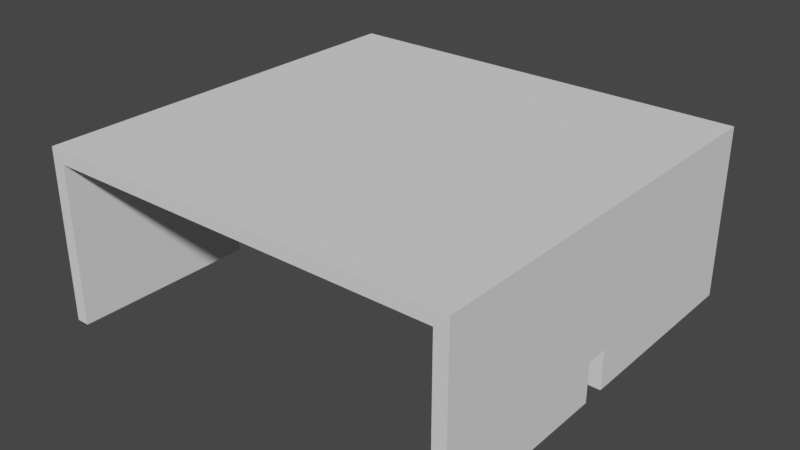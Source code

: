 # Source: roomBranchCross.blend  (saved by Blender 3.1.7; exported with 4.5.12 LTS)
import bpy
from mathutils import Matrix  # noqa: F401  (used for matrix-valued properties, if any)

bpy.ops.wm.read_factory_settings(use_empty=True)
scene = bpy.context.scene
scene.name = 'Scene'

# ---- collections
col_collection = bpy.data.collections.new('Collection'); scene.collection.children.link(col_collection)

# ---- world
world_world = bpy.data.worlds.new('World'); scene.world = world_world
world_world.use_nodes = True; world_world.node_tree.nodes.clear()
_N = world_world.node_tree.nodes; _L = world_world.node_tree.links
n0 = _N.new('ShaderNodeOutputWorld'); n0.name = 'World Output'; n0.location = (300, 300)
n1 = _N.new('ShaderNodeBackground'); n1.name = 'Background'; n1.location = (10, 300)
n1.inputs[0].default_value = (0.05088, 0.05088, 0.05088, 1.0)
_L.new(n1.outputs[0], n0.inputs[0])
n0.is_active_output = True
world_world.color = (0.05088, 0.05088, 0.05088)
world_world.use_sun_shadow = False
world_world.sun_shadow_jitter_overblur = 0.0

# ---- meshes
me_plane_005 = bpy.data.meshes.new('Plane.005')
me_plane_005.from_pydata([(-15.0, -15.0, 0.0), (15.0, -15.0, 0.0), (-15.0, 15.0, 0.0), (15.0, 15.0, 0.0), (-15.0, -15.0, 12.0), (15.0, -15.0, 12.0), (-15.0, 15.0, 12.0), (15.0, 15.0, 12.0), (0.875, 15.0, 0.0), (-0.875, 15.0, 0.0), (-5.0, 15.0, 12.0), (5.0, 15.0, 12.0), (0.875, 15.0, 3.0), (-0.875, 15.0, 3.0), (15.0, -0.875, 0.0), (15.0, 0.875, 0.0), (15.0, 5.0, 12.0), (15.0, -5.0, 12.0), (15.0, -0.875, 3.0), (15.0, 0.875, 3.0), (-15.0, 0.875, 0.0), (-15.0, -0.875, 0.0), (-15.0, -5.0, 12.0), (-15.0, 5.0, 12.0), (-15.0, 0.875, 3.0), (-15.0, -0.875, 3.0)], [], [(5, 4, 22, 23, 6, 10, 11, 7, 16, 17), (9, 13, 10, 6, 2), (21, 25, 22, 4, 0), (15, 19, 16, 7, 3), (3, 7, 11, 12, 8), (12, 11, 10, 13), (1, 5, 17, 18, 14), (18, 17, 16, 19), (2, 6, 23, 24, 20), (24, 23, 22, 25)])
_uv = me_plane_005.uv_layers.new(name='UVMap')
_uv.uv.foreach_set('vector', [0.0, 0.0, 0.0, 0.0, 0.0, 0.0, 0.0, 0.0, 0.0, 0.0, 0.0, 0.0, 0.0, 0.0, 0.0, 0.0, 0.0, 0.0, 0.0, 0.0, 0.3333, 1.0, 0.1667, 0.5, 0.0, 0.0, 0.0, 0.0, 0.0, 1.0, 0.0, 0.3333, 0.0, 0.1667, 0.0, 0.0, 0.0, 0.0, 0.0, 0.0, 1.0, 0.6667, 0.5, 0.3333, 0.0, 0.0, 0.0, 0.0, 1.0, 1.0, 1.0, 1.0, 0.0, 0.0, 0.0, 0.0, 0.3333, 0.5, 0.6667, 1.0, 0.3333, 0.5, 0.0, 0.0, 0.0, 0.0, 0.1667, 0.5, 1.0, 0.0, 0.0, 0.0, 0.0, 0.0, 0.5, 0.1667, 1.0, 0.3333, 0.5, 0.1667, 0.0, 0.0, 0.0, 0.0, 0.5, 0.3333, 0.0, 1.0, 0.0, 0.0, 0.0, 0.0, 0.0, 0.3333, 0.0, 0.6667, 0.0, 0.3333, 0.0, 0.0, 0.0, 0.0, 0.0, 0.1667])
me_plane_005.use_remesh_fix_poles = True
me_plane_005.use_remesh_preserve_attributes = False
me_plane_005.update()

# ---- objects
ob_plane = bpy.data.objects.new('Plane', me_plane_005)

# ---- transforms, parenting, visibility, modifiers, constraints
ob_plane.location = (0.0, 0.0, 0.0)
_m = ob_plane.modifiers.new('Solidify', 'SOLIDIFY')
_m.solidify_mode = 'NON_MANIFOLD'
_m.thickness = 1.0

# ---- collection membership
col_collection.objects.link(ob_plane)

# ---- scene / render settings (as saved in the file)
scene.frame_start = 1; scene.frame_end = 250; scene.frame_set(1)
scene.render.engine = 'BLENDER_EEVEE_NEXT'
scene.cycles.sampling_pattern = 'TABULATED_SOBOL'
scene.cycles.use_light_tree = False
scene.view_settings.view_transform = 'Filmic'
bpy.context.view_layer.update()

# ---- added for rendering (the .blend has no active camera and no usable light): camera, sun
cam_auto = bpy.data.cameras.new('AutoCamera')
cam_auto.lens = 50.0
cam_auto.sensor_width = 36.0
cam_auto.clip_end = 1000.0
ob_auto_camera = bpy.data.objects.new('AutoCamera', cam_auto)
scene.collection.objects.link(ob_auto_camera)
ob_auto_camera.location = (42.9408, -51.0289, 40.8526)
ob_auto_camera.rotation_euler = (1.09748, -7.21219e-08, 0.694738)
scene.camera = ob_auto_camera
light_auto_sun = bpy.data.lights.new('AutoSun', 'SUN')
light_auto_sun.energy = 3.0
light_auto_sun.angle = 0.0523599
ob_auto_sun = bpy.data.objects.new('AutoSun', light_auto_sun)
scene.collection.objects.link(ob_auto_sun)
ob_auto_sun.rotation_euler = (0.872665, 0.174533, 0.523599)
bpy.context.view_layer.update()
